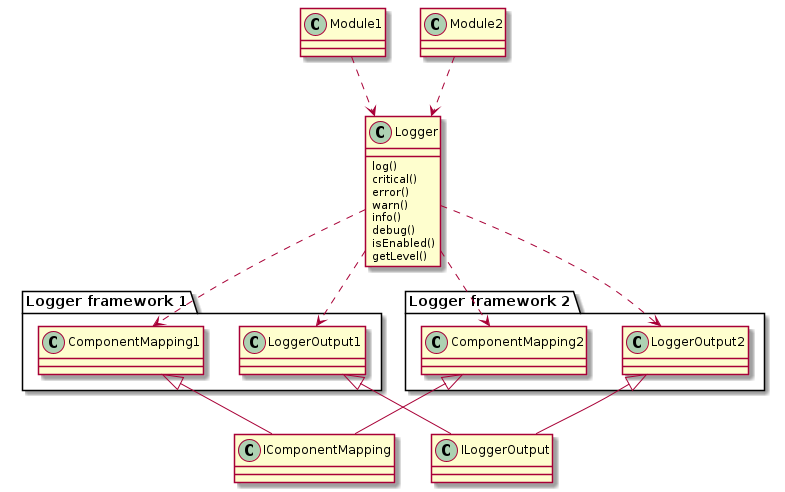

The diagram above was rendered by PlantUML. Its source (embedded in the PNG):
@startuml
Logger : log()
Logger : critical()
Logger : error()
Logger : warn()
Logger : info()
Logger : debug()
Logger : isEnabled()
Logger : getLevel()

Module1 ..> Logger
Module2 ..> Logger

class IComponentMapping
class ILoggerOutput

package "Logger framework 1" {
    ComponentMapping1 <|-- IComponentMapping
    LoggerOutput1 <|-- ILoggerOutput
}

package "Logger framework 2" {
    ComponentMapping2 <|-- IComponentMapping
    LoggerOutput2 <|-- ILoggerOutput
}

Logger ..> ComponentMapping1
Logger ..> LoggerOutput1

Logger ..> ComponentMapping2
Logger ..> LoggerOutput2

@enduml